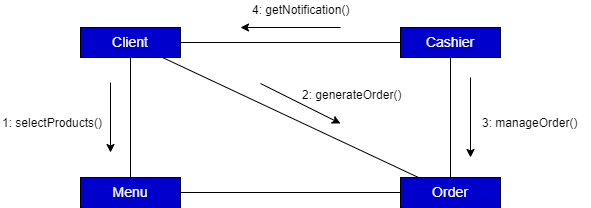

The diagram above was exported from draw.io. Its source (the exported page's mxGraphModel, read from the mxfile embedded in the PNG):
<mxGraphModel dx="1038" dy="519" grid="1" gridSize="10" guides="1" tooltips="1" connect="1" arrows="1" fold="1" page="1" pageScale="1" pageWidth="850" pageHeight="1100" math="0" shadow="0">
  <root>
    <mxCell id="0" />
    <mxCell id="1" parent="0" />
    <mxCell id="0ZSiR7kZQ_6G9w3g4Kv2-1" value="&lt;font style=&quot;font-size: 14px&quot;&gt;Client&lt;/font&gt;" style="rounded=0;whiteSpace=wrap;html=1;fillColor=#0000CC;fontColor=#FFFFFF;" parent="1" vertex="1">
      <mxGeometry x="190" y="100" width="100" height="30" as="geometry" />
    </mxCell>
    <mxCell id="0ZSiR7kZQ_6G9w3g4Kv2-2" value="&lt;font style=&quot;font-size: 14px&quot;&gt;Cashier&lt;/font&gt;" style="rounded=0;whiteSpace=wrap;html=1;fontColor=#FFFFFF;strokeColor=#000000;fillColor=#0000CC;" parent="1" vertex="1">
      <mxGeometry x="510" y="100" width="100" height="30" as="geometry" />
    </mxCell>
    <mxCell id="0ZSiR7kZQ_6G9w3g4Kv2-3" value="&lt;font style=&quot;font-size: 14px&quot;&gt;Menu&lt;/font&gt;" style="rounded=0;whiteSpace=wrap;html=1;fillColor=#0000CC;fontColor=#FFFFFF;" parent="1" vertex="1">
      <mxGeometry x="190" y="250" width="100" height="30" as="geometry" />
    </mxCell>
    <mxCell id="0ZSiR7kZQ_6G9w3g4Kv2-4" value="&lt;font style=&quot;font-size: 14px&quot;&gt;Order&lt;/font&gt;" style="rounded=0;whiteSpace=wrap;html=1;fontColor=#FFFFFF;fillColor=#0000CC;" parent="1" vertex="1">
      <mxGeometry x="510" y="250" width="100" height="30" as="geometry" />
    </mxCell>
    <mxCell id="0ZSiR7kZQ_6G9w3g4Kv2-5" value="" style="endArrow=none;html=1;entryX=0;entryY=0.5;entryDx=0;entryDy=0;exitX=1;exitY=0.5;exitDx=0;exitDy=0;" parent="1" source="0ZSiR7kZQ_6G9w3g4Kv2-1" target="0ZSiR7kZQ_6G9w3g4Kv2-2" edge="1">
      <mxGeometry width="50" height="50" relative="1" as="geometry">
        <mxPoint x="370" y="140" as="sourcePoint" />
        <mxPoint x="420" y="90" as="targetPoint" />
      </mxGeometry>
    </mxCell>
    <mxCell id="0ZSiR7kZQ_6G9w3g4Kv2-6" value="" style="endArrow=none;html=1;entryX=0.5;entryY=1;entryDx=0;entryDy=0;exitX=0.5;exitY=0;exitDx=0;exitDy=0;" parent="1" source="0ZSiR7kZQ_6G9w3g4Kv2-4" target="0ZSiR7kZQ_6G9w3g4Kv2-2" edge="1">
      <mxGeometry width="50" height="50" relative="1" as="geometry">
        <mxPoint x="530" y="210" as="sourcePoint" />
        <mxPoint x="580" y="160" as="targetPoint" />
      </mxGeometry>
    </mxCell>
    <mxCell id="0ZSiR7kZQ_6G9w3g4Kv2-7" value="" style="endArrow=none;html=1;entryX=0;entryY=0.5;entryDx=0;entryDy=0;exitX=1;exitY=0.5;exitDx=0;exitDy=0;" parent="1" source="0ZSiR7kZQ_6G9w3g4Kv2-3" target="0ZSiR7kZQ_6G9w3g4Kv2-4" edge="1">
      <mxGeometry width="50" height="50" relative="1" as="geometry">
        <mxPoint x="320" y="290" as="sourcePoint" />
        <mxPoint x="370" y="240" as="targetPoint" />
      </mxGeometry>
    </mxCell>
    <mxCell id="0ZSiR7kZQ_6G9w3g4Kv2-8" value="" style="endArrow=none;html=1;entryX=0.5;entryY=1;entryDx=0;entryDy=0;exitX=0.5;exitY=0;exitDx=0;exitDy=0;" parent="1" source="0ZSiR7kZQ_6G9w3g4Kv2-3" target="0ZSiR7kZQ_6G9w3g4Kv2-1" edge="1">
      <mxGeometry width="50" height="50" relative="1" as="geometry">
        <mxPoint x="210" y="210" as="sourcePoint" />
        <mxPoint x="260" y="160" as="targetPoint" />
      </mxGeometry>
    </mxCell>
    <mxCell id="0ZSiR7kZQ_6G9w3g4Kv2-9" value="" style="endArrow=classic;html=1;" parent="1" edge="1">
      <mxGeometry width="50" height="50" relative="1" as="geometry">
        <mxPoint x="220" y="155" as="sourcePoint" />
        <mxPoint x="220" y="225" as="targetPoint" />
      </mxGeometry>
    </mxCell>
    <mxCell id="0ZSiR7kZQ_6G9w3g4Kv2-10" value="1: selectProducts()" style="text;html=1;resizable=0;points=[];autosize=1;align=left;verticalAlign=top;spacingTop=-4;" parent="1" vertex="1">
      <mxGeometry x="110" y="186" width="120" height="20" as="geometry" />
    </mxCell>
    <mxCell id="0ZSiR7kZQ_6G9w3g4Kv2-11" value="" style="endArrow=none;html=1;" parent="1" source="0ZSiR7kZQ_6G9w3g4Kv2-1" target="0ZSiR7kZQ_6G9w3g4Kv2-4" edge="1">
      <mxGeometry width="50" height="50" relative="1" as="geometry">
        <mxPoint x="340" y="211" as="sourcePoint" />
        <mxPoint x="390" y="161" as="targetPoint" />
      </mxGeometry>
    </mxCell>
    <mxCell id="0ZSiR7kZQ_6G9w3g4Kv2-12" value="" style="endArrow=classic;html=1;" parent="1" edge="1">
      <mxGeometry width="50" height="50" relative="1" as="geometry">
        <mxPoint x="370" y="156" as="sourcePoint" />
        <mxPoint x="450" y="196" as="targetPoint" />
      </mxGeometry>
    </mxCell>
    <mxCell id="0ZSiR7kZQ_6G9w3g4Kv2-13" value="2: generateOrder()" style="text;html=1;resizable=0;points=[];autosize=1;align=left;verticalAlign=top;spacingTop=-4;" parent="1" vertex="1">
      <mxGeometry x="410" y="158" width="110" height="20" as="geometry" />
    </mxCell>
    <mxCell id="0ZSiR7kZQ_6G9w3g4Kv2-14" value="" style="endArrow=classic;html=1;" parent="1" edge="1">
      <mxGeometry width="50" height="50" relative="1" as="geometry">
        <mxPoint x="580" y="150" as="sourcePoint" />
        <mxPoint x="580" y="230" as="targetPoint" />
      </mxGeometry>
    </mxCell>
    <mxCell id="0ZSiR7kZQ_6G9w3g4Kv2-15" value="3: manageOrder()" style="text;html=1;resizable=0;points=[];autosize=1;align=left;verticalAlign=top;spacingTop=-4;" parent="1" vertex="1">
      <mxGeometry x="590" y="186" width="110" height="20" as="geometry" />
    </mxCell>
    <mxCell id="0ZSiR7kZQ_6G9w3g4Kv2-16" value="" style="endArrow=classic;html=1;" parent="1" edge="1">
      <mxGeometry width="50" height="50" relative="1" as="geometry">
        <mxPoint x="450" y="100" as="sourcePoint" />
        <mxPoint x="350" y="100" as="targetPoint" />
      </mxGeometry>
    </mxCell>
    <mxCell id="0ZSiR7kZQ_6G9w3g4Kv2-17" value="4: getNotification()" style="text;html=1;resizable=0;points=[];autosize=1;align=left;verticalAlign=top;spacingTop=-4;" parent="1" vertex="1">
      <mxGeometry x="360" y="73" width="110" height="20" as="geometry" />
    </mxCell>
  </root>
</mxGraphModel>